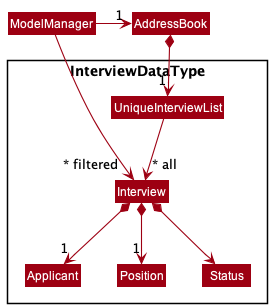

The diagram above was rendered by PlantUML. Its source (embedded in the PNG):
@startuml
!include style.puml
skinparam arrowThickness 1.1
skinparam arrowColor MODEL_COLOR
skinparam classBackgroundColor MODEL_COLOR

Class AddressBook
Class ModelManager

Package InterviewDataType <<Rectangle>>{

Class UniqueInterviewList
Class Interview
Class Applicant
Class Position
Class Status
}

ModelManager -->"~* filtered" Interview

AddressBook *--> "1" UniqueInterviewList
UniqueInterviewList --> "~* all" Interview
Interview *--> Status
Interview *--> "1" Applicant
Interview *--> "1" Position

Applicant -[hidden]right-> Position
Position -[hidden]right-> Status

ModelManager -right-> "1" AddressBook

@enduml